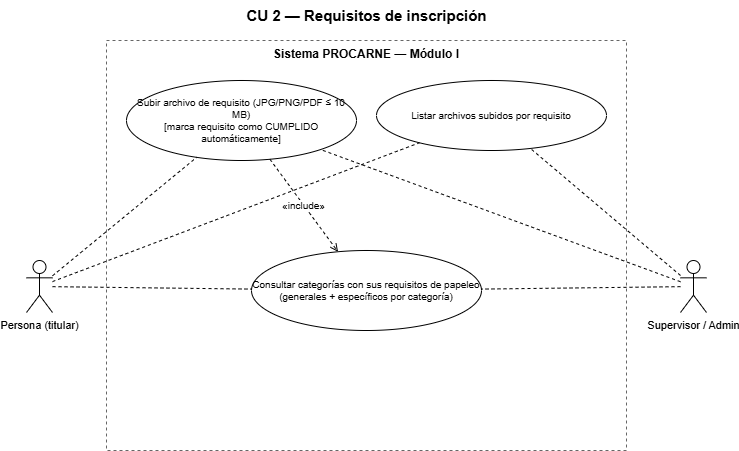

The diagram above was exported from draw.io. Its source (the exported page's mxGraphModel, read from the mxfile embedded in the PNG):
<mxGraphModel dx="1099" dy="600" grid="1" gridSize="10" guides="1" tooltips="1" connect="1" arrows="1" fold="1" page="1" pageScale="1" pageWidth="827" pageHeight="1169" math="0" shadow="0" adaptiveColors="auto">
  <root>
    <mxCell id="0" />
    <mxCell id="1" parent="0" />
    <mxCell id="titulo" parent="1" style="text;html=1;align=center;verticalAlign=middle;fontSize=15;fontStyle=1;" value="CU 2 — Requisitos de inscripción" vertex="1">
      <mxGeometry height="30" width="520" x="120" y="10" as="geometry" />
    </mxCell>
    <mxCell id="sistema" parent="1" style="rounded=0;whiteSpace=wrap;html=1;verticalAlign=top;fillColor=none;strokeColor=#666666;dashed=1;fontSize=12;fontStyle=1;" value="Sistema PROCARNE — Módulo I" vertex="1">
      <mxGeometry height="410" width="520" x="120" y="50" as="geometry" />
    </mxCell>
    <mxCell id="cu_req_subir" parent="sistema" style="ellipse;whiteSpace=wrap;html=1;fontSize=10;" value="Subir archivo de requisito (JPG/PNG/PDF ≤ 10 MB)&#10;[marca requisito como CUMPLIDO automáticamente]" vertex="1">
      <mxGeometry height="80" width="230" x="20" y="40" as="geometry" />
    </mxCell>
    <mxCell id="cu_req_listar_archivos" parent="sistema" style="ellipse;whiteSpace=wrap;html=1;fontSize=10;" value="Listar archivos subidos por requisito" vertex="1">
      <mxGeometry height="70" width="230" x="270" y="40" as="geometry" />
    </mxCell>
    <mxCell id="cu_cat_req" parent="sistema" style="ellipse;whiteSpace=wrap;html=1;fontSize=10;" value="Consultar categorías con sus requisitos de papeleo&#10;(generales + específicos por categoría)" vertex="1">
      <mxGeometry height="80" width="230" x="145" y="210" as="geometry" />
    </mxCell>
    <mxCell id="actor_persona" parent="1" style="shape=umlActor;verticalLabelPosition=bottom;verticalAlign=top;html=1;outlineConnect=0;fontSize=11;" value="Persona (titular)" vertex="1">
      <mxGeometry height="52" width="26" x="40" y="270" as="geometry" />
    </mxCell>
    <mxCell id="actor_supervisor" parent="1" style="shape=umlActor;verticalLabelPosition=bottom;verticalAlign=top;html=1;outlineConnect=0;fontSize=11;" value="Supervisor / Admin" vertex="1">
      <mxGeometry height="52" width="26" x="694" y="270" as="geometry" />
    </mxCell>
    <mxCell id="e_p_cu_req_subir" edge="1" parent="1" source="actor_persona" style="endArrow=none;html=1;dashed=1;" target="cu_req_subir">
      <mxGeometry relative="1" as="geometry" />
    </mxCell>
    <mxCell id="e_s_cu_req_subir" edge="1" parent="1" source="actor_supervisor" style="endArrow=none;html=1;dashed=1;" target="cu_req_subir">
      <mxGeometry relative="1" as="geometry" />
    </mxCell>
    <mxCell id="e_p_cu_req_listar" edge="1" parent="1" source="actor_persona" style="endArrow=none;html=1;dashed=1;" target="cu_req_listar_archivos">
      <mxGeometry relative="1" as="geometry" />
    </mxCell>
    <mxCell id="e_s_cu_req_listar" edge="1" parent="1" source="actor_supervisor" style="endArrow=none;html=1;dashed=1;" target="cu_req_listar_archivos">
      <mxGeometry relative="1" as="geometry" />
    </mxCell>
    <mxCell id="e_p_cu_cat_req" edge="1" parent="1" source="actor_persona" style="endArrow=none;html=1;dashed=1;" target="cu_cat_req">
      <mxGeometry relative="1" as="geometry" />
    </mxCell>
    <mxCell id="e_s_cu_cat_req" edge="1" parent="1" source="actor_supervisor" style="endArrow=none;html=1;dashed=1;" target="cu_cat_req">
      <mxGeometry relative="1" as="geometry" />
    </mxCell>
    <mxCell id="i_req_subir_cat" edge="1" parent="1" source="cu_req_subir" style="endArrow=open;html=1;dashed=1;fontSize=10;" target="cu_cat_req" value="«include»">
      <mxGeometry relative="1" as="geometry" />
    </mxCell>
  </root>
</mxGraphModel>